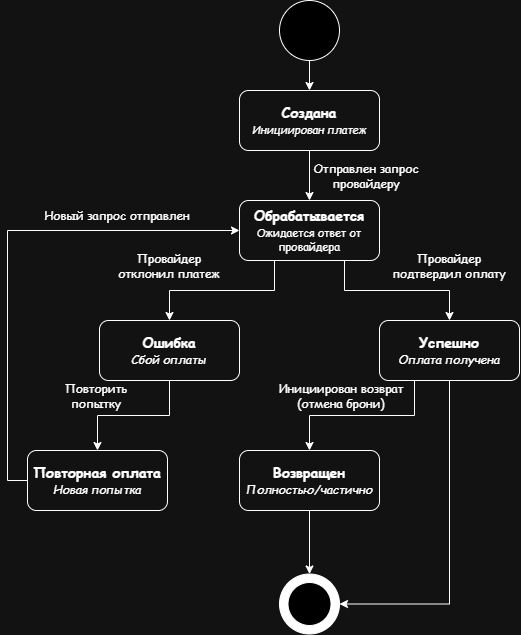

The diagram above was exported from draw.io. Its source (the exported page's mxGraphModel, read from the mxfile embedded in the PNG):
<mxGraphModel dx="639" dy="732" grid="1" gridSize="10" guides="1" tooltips="1" connect="1" arrows="1" fold="1" page="1" pageScale="1" pageWidth="850" pageHeight="1100" math="0" shadow="0">
  <root>
    <mxCell id="0" />
    <mxCell id="1" parent="0" />
    <mxCell id="83fUM5vOurTcr1nxXKqe-1" edge="1" parent="1" source="83fUM5vOurTcr1nxXKqe-2" style="edgeStyle=orthogonalEdgeStyle;rounded=0;orthogonalLoop=1;jettySize=auto;html=1;fontFamily=Comic Sans MS;fontColor=light-dark(#FFFFFF,#FFFFFF);" target="83fUM5vOurTcr1nxXKqe-5" value="">
      <mxGeometry relative="1" as="geometry" />
    </mxCell>
    <mxCell id="83fUM5vOurTcr1nxXKqe-2" parent="1" style="ellipse;whiteSpace=wrap;html=1;shapeInside=1;aspect=fixed;gradientColor=none;fontFamily=Comic Sans MS;fillColor=light-dark(#000000,#000000);fontColor=light-dark(#FFFFFF,#FFFFFF);" value="" vertex="1">
      <mxGeometry height="60" width="60" x="388" y="70" as="geometry" />
    </mxCell>
    <mxCell id="83fUM5vOurTcr1nxXKqe-22" edge="1" parent="1" source="83fUM5vOurTcr1nxXKqe-5" style="edgeStyle=orthogonalEdgeStyle;rounded=0;orthogonalLoop=1;jettySize=auto;html=1;fontColor=light-dark(#FFFFFF,#FFFFFF);" target="83fUM5vOurTcr1nxXKqe-21" value="">
      <mxGeometry relative="1" as="geometry" />
    </mxCell>
    <mxCell id="83fUM5vOurTcr1nxXKqe-5" parent="1" style="rounded=1;whiteSpace=wrap;html=1;fillColor=none;fontColor=light-dark(#FFFFFF,#FFFFFF);strokeColor=light-dark(#FFFFFF,#FFFFFF);fontFamily=Comic Sans MS;" value="&lt;span style=&quot;&quot;&gt;&lt;font style=&quot;font-size: 14px;&quot;&gt;&lt;b&gt;Создана&lt;br&gt;&lt;/b&gt;&lt;/font&gt;&lt;font style=&quot;font-size: 11px;&quot;&gt;&lt;i&gt;Инициирован платеж&lt;/i&gt;&lt;/font&gt;&lt;/span&gt;" vertex="1">
      <mxGeometry height="60" width="140" x="348" y="160" as="geometry" />
    </mxCell>
    <mxCell id="83fUM5vOurTcr1nxXKqe-27" edge="1" parent="1" source="83fUM5vOurTcr1nxXKqe-7" style="edgeStyle=orthogonalEdgeStyle;rounded=0;orthogonalLoop=1;jettySize=auto;html=1;exitX=0.5;exitY=1;exitDx=0;exitDy=0;entryX=0.5;entryY=0;entryDx=0;entryDy=0;fontColor=light-dark(#FFFFFF,#FFFFFF);" target="83fUM5vOurTcr1nxXKqe-26">
      <mxGeometry relative="1" as="geometry" />
    </mxCell>
    <mxCell id="83fUM5vOurTcr1nxXKqe-7" parent="1" style="rounded=1;whiteSpace=wrap;html=1;fillColor=none;fontColor=light-dark(#FFFFFF,#FFFFFF);strokeColor=light-dark(#FFFFFF,#FFFFFF);fontFamily=Comic Sans MS;" value="&lt;span style=&quot;&quot;&gt;&lt;font style=&quot;font-size: 14px;&quot;&gt;&lt;b&gt;Ошибка&lt;/b&gt;&lt;/font&gt;&lt;br&gt;&lt;i&gt;Сбой оплаты&lt;/i&gt;&lt;/span&gt;" vertex="1">
      <mxGeometry height="60" width="140" x="208" y="390" as="geometry" />
    </mxCell>
    <mxCell id="83fUM5vOurTcr1nxXKqe-8" edge="1" parent="1" source="83fUM5vOurTcr1nxXKqe-10" style="edgeStyle=orthogonalEdgeStyle;rounded=0;orthogonalLoop=1;jettySize=auto;html=1;fontFamily=Comic Sans MS;entryX=1;entryY=0.5;entryDx=0;entryDy=0;exitX=0.5;exitY=1;exitDx=0;exitDy=0;fontColor=light-dark(#FFFFFF,#FFFFFF);" target="83fUM5vOurTcr1nxXKqe-19" value="">
      <mxGeometry relative="1" as="geometry">
        <mxPoint x="558" y="520" as="targetPoint" />
      </mxGeometry>
    </mxCell>
    <mxCell id="83fUM5vOurTcr1nxXKqe-9" edge="1" parent="1" source="83fUM5vOurTcr1nxXKqe-10" style="edgeStyle=orthogonalEdgeStyle;rounded=0;orthogonalLoop=1;jettySize=auto;html=1;exitX=0.25;exitY=1;exitDx=0;exitDy=0;fontFamily=Comic Sans MS;fontColor=light-dark(#FFFFFF,#FFFFFF);" target="83fUM5vOurTcr1nxXKqe-17">
      <mxGeometry relative="1" as="geometry" />
    </mxCell>
    <mxCell id="83fUM5vOurTcr1nxXKqe-10" parent="1" style="rounded=1;whiteSpace=wrap;html=1;fillColor=none;fontColor=light-dark(#FFFFFF,#FFFFFF);strokeColor=light-dark(#FFFFFF,#FFFFFF);fontFamily=Comic Sans MS;" value="&lt;span style=&quot;&quot;&gt;&lt;font style=&quot;font-size: 14px;&quot;&gt;&lt;b&gt;Успешно&lt;/b&gt;&lt;/font&gt;&lt;br&gt;&lt;i&gt;Оплата получена&lt;/i&gt;&lt;/span&gt;" vertex="1">
      <mxGeometry height="60" width="140" x="488" y="390" as="geometry" />
    </mxCell>
    <mxCell id="83fUM5vOurTcr1nxXKqe-11" parent="1" style="text;html=1;whiteSpace=wrap;strokeColor=none;fillColor=none;align=center;verticalAlign=middle;rounded=0;fontFamily=Comic Sans MS;fontColor=light-dark(#000000,#FFFFFF);" value="Провайдер отклонил платеж" vertex="1">
      <mxGeometry height="30" width="110" x="223" y="320" as="geometry" />
    </mxCell>
    <mxCell id="83fUM5vOurTcr1nxXKqe-12" parent="1" style="text;html=1;whiteSpace=wrap;strokeColor=none;fillColor=none;align=center;verticalAlign=middle;rounded=0;fontFamily=Comic Sans MS;fontColor=light-dark(#000000,#FFFFFF);" value="Отправлен запрос провайдеру" vertex="1">
      <mxGeometry height="30" width="110" x="420" y="230" as="geometry" />
    </mxCell>
    <mxCell id="83fUM5vOurTcr1nxXKqe-16" edge="1" parent="1" source="83fUM5vOurTcr1nxXKqe-17" style="edgeStyle=orthogonalEdgeStyle;rounded=0;orthogonalLoop=1;jettySize=auto;html=1;exitX=0.5;exitY=1;exitDx=0;exitDy=0;entryX=0.5;entryY=0;entryDx=0;entryDy=0;fontFamily=Comic Sans MS;fontColor=light-dark(#FFFFFF,#FFFFFF);" target="83fUM5vOurTcr1nxXKqe-19">
      <mxGeometry relative="1" as="geometry" />
    </mxCell>
    <mxCell id="83fUM5vOurTcr1nxXKqe-17" parent="1" style="rounded=1;whiteSpace=wrap;html=1;fillColor=none;fontColor=light-dark(#FFFFFF,#FFFFFF);strokeColor=light-dark(#FFFFFF,#FFFFFF);fontFamily=Comic Sans MS;" value="&lt;span style=&quot;&quot;&gt;&lt;font style=&quot;font-size: 14px;&quot;&gt;&lt;b&gt;Возвращен&lt;/b&gt;&lt;/font&gt;&lt;br&gt;&lt;i&gt;Полностью/частично&lt;/i&gt;&lt;/span&gt;" vertex="1">
      <mxGeometry height="60" width="140" x="348" y="520" as="geometry" />
    </mxCell>
    <mxCell id="83fUM5vOurTcr1nxXKqe-18" parent="1" style="text;html=1;whiteSpace=wrap;strokeColor=none;fillColor=none;align=center;verticalAlign=middle;rounded=0;fontFamily=Comic Sans MS;fontColor=light-dark(#000000,#FFFFFF);" value="Провайдер подтвердил оплату" vertex="1">
      <mxGeometry height="30" width="122" x="497" y="320" as="geometry" />
    </mxCell>
    <mxCell id="83fUM5vOurTcr1nxXKqe-19" parent="1" style="ellipse;whiteSpace=wrap;html=1;shapeInside=1;aspect=fixed;fillColor=light-dark(#FFFFFF,#FFFFFF);fontFamily=Comic Sans MS;fontColor=light-dark(#FFFFFF,#FFFFFF);" value="" vertex="1">
      <mxGeometry height="60" width="60" x="388" y="643.5" as="geometry" />
    </mxCell>
    <mxCell id="83fUM5vOurTcr1nxXKqe-20" parent="1" style="ellipse;whiteSpace=wrap;html=1;shapeInside=1;aspect=fixed;fontFamily=Comic Sans MS;fontColor=light-dark(#FFFFFF,#FFFFFF);fillColor=light-dark(#000000,#000000);" value="" vertex="1">
      <mxGeometry height="43" width="43" x="396.5" y="652" as="geometry" />
    </mxCell>
    <mxCell id="83fUM5vOurTcr1nxXKqe-23" edge="1" parent="1" source="83fUM5vOurTcr1nxXKqe-21" style="edgeStyle=orthogonalEdgeStyle;rounded=0;orthogonalLoop=1;jettySize=auto;html=1;exitX=0.25;exitY=1;exitDx=0;exitDy=0;fontColor=light-dark(#FFFFFF,#FFFFFF);" target="83fUM5vOurTcr1nxXKqe-7">
      <mxGeometry relative="1" as="geometry" />
    </mxCell>
    <mxCell id="83fUM5vOurTcr1nxXKqe-24" edge="1" parent="1" source="83fUM5vOurTcr1nxXKqe-21" style="edgeStyle=orthogonalEdgeStyle;rounded=0;orthogonalLoop=1;jettySize=auto;html=1;exitX=0.75;exitY=1;exitDx=0;exitDy=0;entryX=0.5;entryY=0;entryDx=0;entryDy=0;fontColor=light-dark(#FFFFFF,#FFFFFF);" target="83fUM5vOurTcr1nxXKqe-10">
      <mxGeometry relative="1" as="geometry" />
    </mxCell>
    <mxCell id="83fUM5vOurTcr1nxXKqe-21" parent="1" style="rounded=1;whiteSpace=wrap;html=1;fillColor=none;fontColor=light-dark(#FFFFFF,#FFFFFF);strokeColor=light-dark(#FFFFFF,#FFFFFF);fontFamily=Comic Sans MS;" value="&lt;span style=&quot;&quot;&gt;&lt;b style=&quot;font-size: 14px;&quot;&gt;Обрабатывается&lt;/b&gt;&lt;br&gt;&lt;font style=&quot;font-size: 11px;&quot;&gt;Ожидается ответ от провайдера&lt;/font&gt;&lt;/span&gt;" vertex="1">
      <mxGeometry height="60" width="140" x="348" y="270" as="geometry" />
    </mxCell>
    <mxCell id="83fUM5vOurTcr1nxXKqe-25" parent="1" style="text;html=1;whiteSpace=wrap;strokeColor=none;fillColor=none;align=center;verticalAlign=middle;rounded=0;fontFamily=Comic Sans MS;fontColor=light-dark(#000000,#FFFFFF);" value="&lt;span style=&quot;font-family: monospace; font-size: 0px; text-align: start; white-space: nowrap;&quot;&gt;%3CmxGraphModel%3E%3Croot%3E%3CmxCell%20id%3D%220%22%2F%3E%3CmxCell%20id%3D%221%22%20parent%3D%220%22%2F%3E%3CmxCell%20id%3D%222%22%20parent%3D%221%22%20style%3D%22text%3Bhtml%3D1%3BwhiteSpace%3Dwrap%3BstrokeColor%3Dnone%3BfillColor%3Dnone%3Balign%3Dcenter%3BverticalAlign%3Dmiddle%3Brounded%3D0%3BfontFamily%3DComic%20Sans%20MS%3B%22%20value%3D%22%D0%9F%D1%80%D0%BE%D0%B2%D0%B0%D0%B9%D0%B4%D0%B5%D1%80%20%D0%BF%D0%BE%D0%B4%D1%82%D0%B2%D0%B5%D1%80%D0%B4%D0%B8%D0%BB%20%D0%BE%D0%BF%D0%BB%D0%B0%D1%82%D1%83%22%20vertex%3D%221%22%3E%3CmxGeometry%20height%3D%2230%22%20width%3D%22122%22%20x%3D%22560%22%20y%3D%22310%22%20as%3D%22geometry%22%2F%3E%3C%2FmxCell%3E%3C%2Froot%3E%3C%2FmxGraphModel%3E&lt;/span&gt;Инициирован возврат (отмена брони)" vertex="1">
      <mxGeometry height="30" width="140" x="380" y="450" as="geometry" />
    </mxCell>
    <mxCell id="83fUM5vOurTcr1nxXKqe-29" edge="1" parent="1" source="83fUM5vOurTcr1nxXKqe-26" style="edgeStyle=orthogonalEdgeStyle;rounded=0;orthogonalLoop=1;jettySize=auto;html=1;exitX=0;exitY=0.5;exitDx=0;exitDy=0;entryX=0;entryY=0.5;entryDx=0;entryDy=0;fontColor=light-dark(#FFFFFF,#FFFFFF);" target="83fUM5vOurTcr1nxXKqe-21">
      <mxGeometry relative="1" as="geometry" />
    </mxCell>
    <mxCell id="83fUM5vOurTcr1nxXKqe-26" parent="1" style="rounded=1;whiteSpace=wrap;html=1;fillColor=none;fontColor=light-dark(#FFFFFF,#FFFFFF);strokeColor=light-dark(#FFFFFF,#FFFFFF);fontFamily=Comic Sans MS;" value="&lt;span style=&quot;&quot;&gt;&lt;font style=&quot;font-size: 14px;&quot;&gt;&lt;b&gt;Повторная оплата&lt;/b&gt;&lt;/font&gt;&lt;br&gt;&lt;i&gt;Новая попытка&lt;/i&gt;&lt;/span&gt;" vertex="1">
      <mxGeometry height="60" width="140" x="136" y="520" as="geometry" />
    </mxCell>
    <mxCell id="83fUM5vOurTcr1nxXKqe-30" parent="1" style="text;html=1;whiteSpace=wrap;strokeColor=none;fillColor=none;align=center;verticalAlign=middle;rounded=0;fontFamily=Comic Sans MS;fontColor=light-dark(#000000,#FFFFFF);" value="Новый запрос отправлен" vertex="1">
      <mxGeometry height="30" width="180" x="136" y="270" as="geometry" />
    </mxCell>
    <mxCell id="83fUM5vOurTcr1nxXKqe-31" parent="1" style="text;html=1;whiteSpace=wrap;strokeColor=none;fillColor=none;align=center;verticalAlign=middle;rounded=0;fontFamily=Comic Sans MS;fontColor=light-dark(#000000,#FFFFFF);" value="Повторить попытку" vertex="1">
      <mxGeometry height="30" width="110" x="150" y="450" as="geometry" />
    </mxCell>
  </root>
</mxGraphModel>